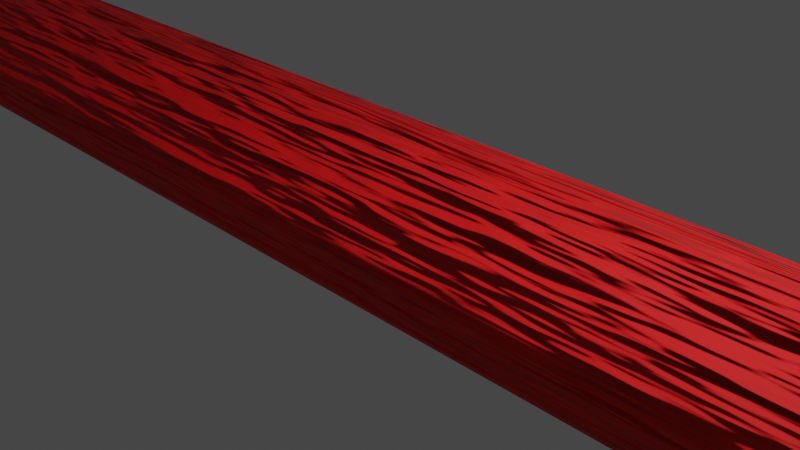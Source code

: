 # Source: vesselText.blend  (saved by Blender 2.82.7; exported with 4.5.12 LTS)
import bpy
from mathutils import Matrix  # noqa: F401  (used for matrix-valued properties, if any)

bpy.ops.wm.read_factory_settings(use_empty=True)
scene = bpy.context.scene
scene.name = 'Scene'

# ---- collections
col_collection = bpy.data.collections.new('Collection'); scene.collection.children.link(col_collection)

# ---- materials (node trees are filled in below, after node groups)
mat_material_001 = bpy.data.materials.new('Material.001')
mat_material_001.surface_render_method = 'BLENDED'
mat_material_001.blend_method = 'BLEND'
mat_material_001.use_transparent_shadow = False

# ---- material node trees
mat_material_001.use_nodes = True; mat_material_001.node_tree.nodes.clear()
_N = mat_material_001.node_tree.nodes; _L = mat_material_001.node_tree.links
n0 = _N.new('ShaderNodeBsdfPrincipled'); n0.name = 'Principled BSDF'; n0.location = (10, 300)
n0.distribution = 'GGX'
n0.subsurface_method = 'BURLEY'
n0.inputs[0].default_value = (0.8, 0.0, 0.0, 1.0)
n0.inputs[2].default_value = 0.8
n0.inputs[3].default_value = 1.45
n0.inputs[27].default_value = (0.0, 0.0, 0.0, 1.0)
n0.inputs[28].default_value = 1.0
n1 = _N.new('ShaderNodeOutputMaterial'); n1.name = 'Material Output'; n1.location = (300, 300)
n2 = _N.new('ShaderNodeTexNoise'); n2.name = 'Noise Texture'; n2.location = (-398, 128)
n2.inputs[2].default_value = 10.0
_L.new(n0.outputs[0], n1.inputs[0])
_L.new(n2.outputs[1], n1.inputs[2])
n1.is_active_output = True

# ---- world
world_world = bpy.data.worlds.new('World'); scene.world = world_world
world_world.use_nodes = True; world_world.node_tree.nodes.clear()
_N = world_world.node_tree.nodes; _L = world_world.node_tree.links
n0 = _N.new('ShaderNodeOutputWorld'); n0.name = 'World Output'; n0.location = (300, 300)
n1 = _N.new('ShaderNodeBackground'); n1.name = 'Background'; n1.location = (10, 300)
n1.inputs[0].default_value = (0.05088, 0.05088, 0.05088, 1.0)
_L.new(n1.outputs[0], n0.inputs[0])
n0.is_active_output = True
world_world.color = (0.05088, 0.05088, 0.05088)
world_world.use_sun_shadow = False
world_world.sun_shadow_jitter_overblur = 0.0

# ---- cameras
cam_camera = bpy.data.cameras.new('Camera')
cam_camera.clip_end = 100.0
cam_camera.ortho_scale = 7.314

# ---- lights
light_light = bpy.data.lights.new('Light', 'POINT')
light_light.transmission_factor = 0.0
light_light.energy = 1000.0
light_light.shadow_soft_size = 0.1
light_light.shadow_maximum_resolution = 0.006
light_light.use_absolute_resolution = True

# ---- curves / text
cu_nurbspath = bpy.data.curves.new('NurbsPath', 'CURVE')
cu_nurbspath.dimensions = '3D'
_sp = cu_nurbspath.splines.new('NURBS'); _sp.points.add(4)
_sp.points.foreach_set('co', [-10.0, 0.0, 0.0, 1.0, -5.0, 0.0, 0.0, 1.0, 0.0, 0.0, 0.0, 1.0, 5.0, 0.0, 0.0, 1.0, 10.0, 0.0, 0.0, 1.0])
_sp.order_u = 5
_sp.order_v = 0
_sp.resolution_u = 6
_sp.use_endpoint_u = True
cu_nurbspath.materials.append(mat_material_001)
cu_nurbspath.use_path = True
cu_nurbspath.use_path_clamp = True
cu_nurbspath.bevel_depth = 1.0
cu_nurbspath.resolution_u = 6
cu_nurbspath.fill_mode = 'FULL'

# ---- objects
ob_light = bpy.data.objects.new('Light', light_light)
ob_camera = bpy.data.objects.new('Camera', cam_camera)
ob_vessel = bpy.data.objects.new('Vessel', cu_nurbspath)

# ---- transforms, parenting, visibility, modifiers, constraints
ob_light.location = (4.076, 1.005, 5.904)
ob_light.rotation_euler = (0.6503, 0.05522, 1.866)
ob_light.lock_rotations_4d = False
ob_light.empty_display_type = 'ARROWS'
ob_light.color = (0.0, 0.0, 0.0, 0.0)
ob_light.lineart.crease_threshold = 0.0
ob_camera.location = (7.359, -6.926, 4.958)
ob_camera.rotation_euler = (1.109, 0.0, 0.8149)
ob_camera.lock_rotations_4d = False
ob_camera.empty_display_type = 'ARROWS'
ob_camera.color = (0.0, 0.0, 0.0, 0.0)
ob_camera.display_type = 'WIRE'
ob_camera.lineart.crease_threshold = 0.0
ob_vessel.location = (0.0, 0.0, 0.0)
ob_vessel.lineart.crease_threshold = 0.0

# ---- collection membership
col_collection.objects.link(ob_light)
col_collection.objects.link(ob_camera)
col_collection.objects.link(ob_vessel)

# ---- scene / render settings (as saved in the file)
scene.camera = ob_camera
scene.frame_start = 1; scene.frame_end = 250; scene.frame_set(1)
scene.render.engine = 'BLENDER_EEVEE_NEXT'
scene.cycles.use_denoising = False
scene.cycles.samples = 128
scene.cycles.sampling_pattern = 'TABULATED_SOBOL'
scene.cycles.use_adaptive_sampling = False
scene.cycles.use_light_tree = False
scene.view_settings.view_transform = 'Filmic'
bpy.context.view_layer.update()
